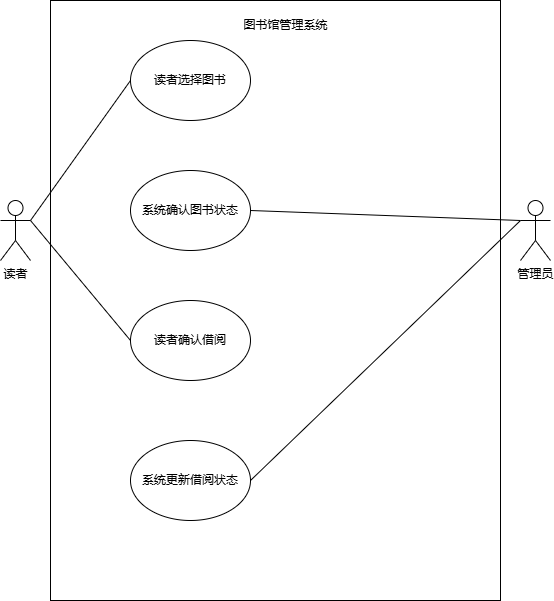

The diagram above was exported from draw.io. Its source (the exported page's mxGraphModel, read from the mxfile embedded in the PNG):
<mxGraphModel dx="521" dy="644" grid="1" gridSize="10" guides="1" tooltips="1" connect="1" arrows="1" fold="1" page="1" pageScale="1" pageWidth="827" pageHeight="1169" math="0" shadow="0">
  <root>
    <mxCell id="0" />
    <mxCell id="1" parent="0" />
    <mxCell id="Tbkf1iKS0mUgI3kOGjkF-5" value="" style="rounded=0;whiteSpace=wrap;html=1;" vertex="1" parent="1">
      <mxGeometry x="150" y="30" width="450" height="600" as="geometry" />
    </mxCell>
    <mxCell id="Tbkf1iKS0mUgI3kOGjkF-1" value="读者" style="shape=umlActor;verticalLabelPosition=bottom;verticalAlign=top;html=1;outlineConnect=0;" vertex="1" parent="1">
      <mxGeometry x="100" y="230" width="30" height="60" as="geometry" />
    </mxCell>
    <mxCell id="Tbkf1iKS0mUgI3kOGjkF-4" value="管理员" style="shape=umlActor;verticalLabelPosition=bottom;verticalAlign=top;html=1;outlineConnect=0;" vertex="1" parent="1">
      <mxGeometry x="620" y="230" width="30" height="60" as="geometry" />
    </mxCell>
    <mxCell id="Tbkf1iKS0mUgI3kOGjkF-7" value="图书馆管理系统" style="text;html=1;align=center;verticalAlign=middle;resizable=0;points=[];autosize=1;strokeColor=none;fillColor=none;" vertex="1" parent="1">
      <mxGeometry x="330" y="40" width="110" height="30" as="geometry" />
    </mxCell>
    <mxCell id="Tbkf1iKS0mUgI3kOGjkF-8" value="读者选择图书" style="ellipse;whiteSpace=wrap;html=1;" vertex="1" parent="1">
      <mxGeometry x="230" y="70" width="120" height="80" as="geometry" />
    </mxCell>
    <mxCell id="Tbkf1iKS0mUgI3kOGjkF-9" value="系统确认图书状态" style="ellipse;whiteSpace=wrap;html=1;" vertex="1" parent="1">
      <mxGeometry x="230" y="200" width="120" height="80" as="geometry" />
    </mxCell>
    <mxCell id="Tbkf1iKS0mUgI3kOGjkF-10" value="读者确认借阅" style="ellipse;whiteSpace=wrap;html=1;" vertex="1" parent="1">
      <mxGeometry x="230" y="330" width="120" height="80" as="geometry" />
    </mxCell>
    <mxCell id="Tbkf1iKS0mUgI3kOGjkF-11" value="系统更新借阅状态" style="ellipse;whiteSpace=wrap;html=1;" vertex="1" parent="1">
      <mxGeometry x="230" y="470" width="120" height="80" as="geometry" />
    </mxCell>
    <mxCell id="Tbkf1iKS0mUgI3kOGjkF-13" value="" style="endArrow=none;html=1;rounded=0;entryX=0;entryY=0.5;entryDx=0;entryDy=0;exitX=1;exitY=0.3333333333333333;exitDx=0;exitDy=0;exitPerimeter=0;" edge="1" parent="1" source="Tbkf1iKS0mUgI3kOGjkF-1" target="Tbkf1iKS0mUgI3kOGjkF-8">
      <mxGeometry width="50" height="50" relative="1" as="geometry">
        <mxPoint x="260" y="370" as="sourcePoint" />
        <mxPoint x="310" y="320" as="targetPoint" />
      </mxGeometry>
    </mxCell>
    <mxCell id="Tbkf1iKS0mUgI3kOGjkF-15" value="" style="endArrow=none;html=1;rounded=0;exitX=0;exitY=0.5;exitDx=0;exitDy=0;" edge="1" parent="1" source="Tbkf1iKS0mUgI3kOGjkF-10">
      <mxGeometry width="50" height="50" relative="1" as="geometry">
        <mxPoint x="260" y="370" as="sourcePoint" />
        <mxPoint x="130" y="250" as="targetPoint" />
      </mxGeometry>
    </mxCell>
    <mxCell id="Tbkf1iKS0mUgI3kOGjkF-17" value="" style="endArrow=none;html=1;rounded=0;entryX=0;entryY=0.3333333333333333;entryDx=0;entryDy=0;entryPerimeter=0;exitX=1;exitY=0.5;exitDx=0;exitDy=0;" edge="1" parent="1" source="Tbkf1iKS0mUgI3kOGjkF-9" target="Tbkf1iKS0mUgI3kOGjkF-4">
      <mxGeometry width="50" height="50" relative="1" as="geometry">
        <mxPoint x="490" y="370" as="sourcePoint" />
        <mxPoint x="540" y="320" as="targetPoint" />
      </mxGeometry>
    </mxCell>
    <mxCell id="Tbkf1iKS0mUgI3kOGjkF-18" value="" style="endArrow=none;html=1;rounded=0;exitX=1;exitY=0.5;exitDx=0;exitDy=0;entryX=0;entryY=0.3333333333333333;entryDx=0;entryDy=0;entryPerimeter=0;" edge="1" parent="1" source="Tbkf1iKS0mUgI3kOGjkF-11" target="Tbkf1iKS0mUgI3kOGjkF-4">
      <mxGeometry width="50" height="50" relative="1" as="geometry">
        <mxPoint x="490" y="370" as="sourcePoint" />
        <mxPoint x="540" y="320" as="targetPoint" />
      </mxGeometry>
    </mxCell>
  </root>
</mxGraphModel>